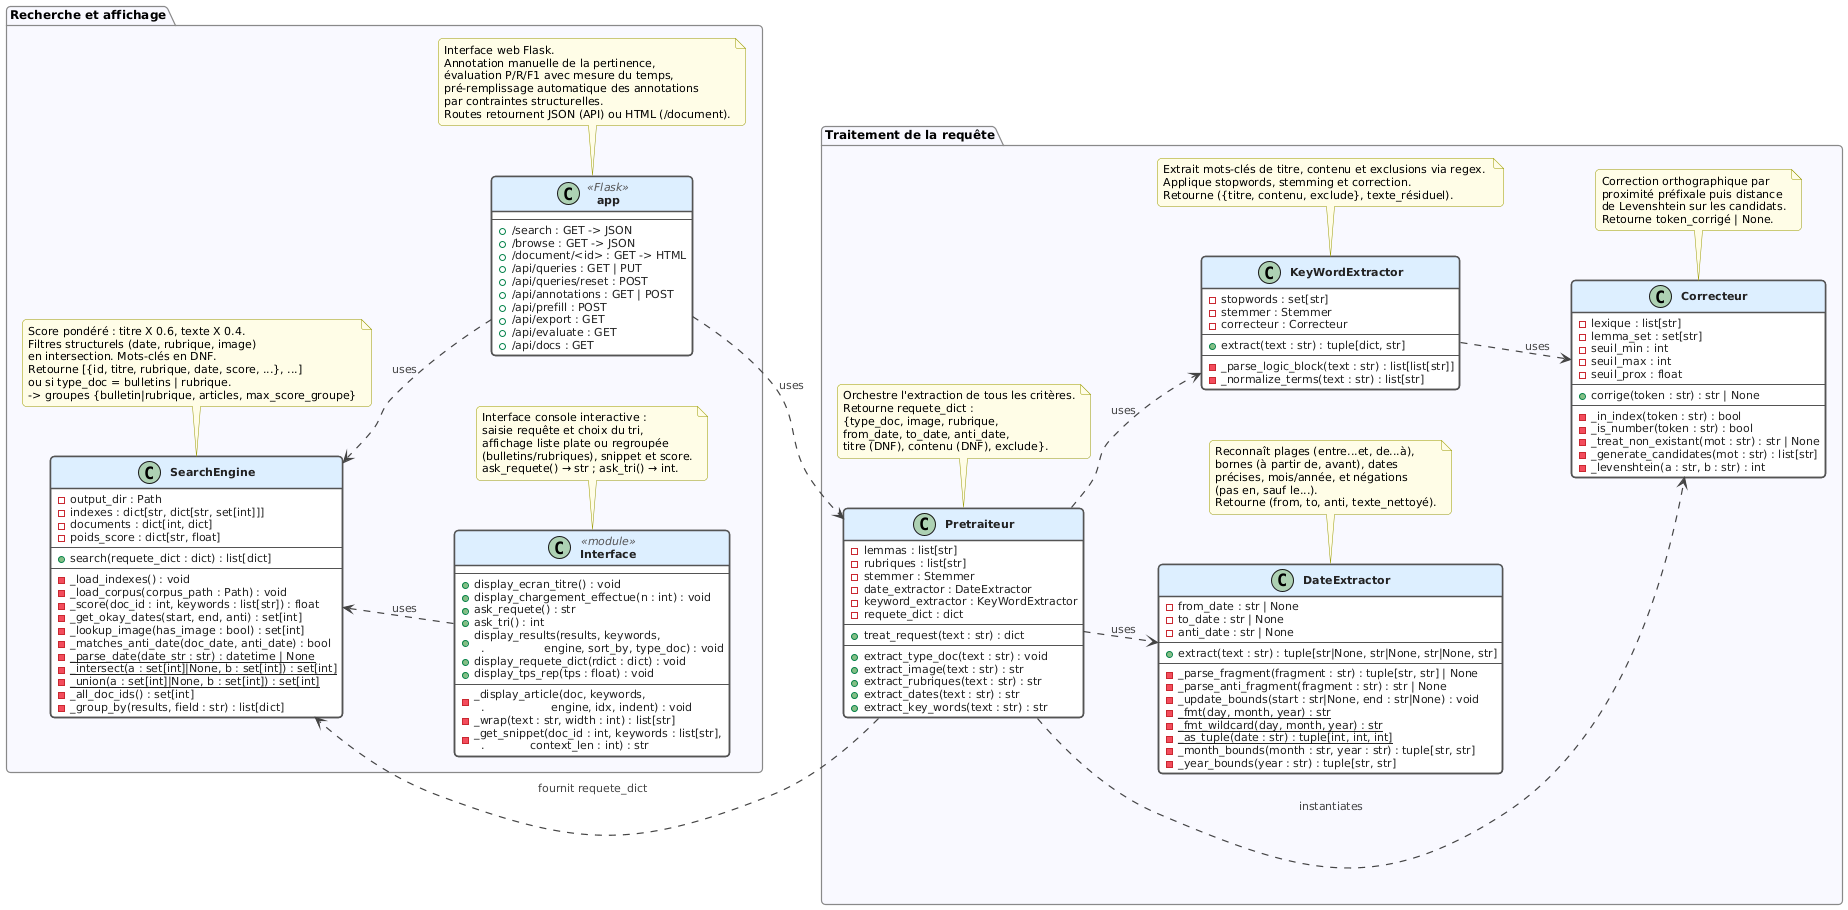

The diagram above was rendered by PlantUML. Its source (embedded in the PNG):
@startuml
skinparam defaultFontName Helvetica

skinparam class {
    BackgroundColor White
    BorderColor #555555
    BorderThickness 1.5
    HeaderBackgroundColor #DDEEFF
    FontStyle bold
    AttributeFontSize 11
    AttributeFontColor #222222
    StereotypeFontColor #555555
    StereotypeFontSize 11
}

skinparam arrow {
    Color #444444
    FontColor #444444
    FontSize 11
    Thickness 1.2
}

skinparam note {
    BackgroundColor #FFFDE7
    BorderColor #999900
    FontSize 11
}

skinparam package {
    BackgroundColor #F8F8FF
    BorderColor #888888
    BorderThickness 1.2
    FontSize 12
    FontStyle bold
}

skinparam shadowing false
skinparam roundCorner 8
skinparam nodesep 50
skinparam ranksep 40

left to right direction


package "Traitement de la requête" {

    class Pretraiteur {
        - lemmas : list[str]
        - rubriques : list[str]
        - stemmer : Stemmer
        - date_extractor : DateExtractor
        - keyword_extractor : KeyWordExtractor
        - requete_dict : dict
        ---
        + treat_request(text : str) : dict
        ---
        + extract_type_doc(text : str) : void
        + extract_image(text : str) : str
        + extract_rubriques(text : str) : str
        + extract_dates(text : str) : str
        + extract_key_words(text : str) : str
    }

    class DateExtractor {
        - from_date : str | None
        - to_date : str | None
        - anti_date : str | None
        ---
        + extract(text : str) : tuple[str|None, str|None, str|None, str]
        ---
        - _parse_fragment(fragment : str) : tuple[str, str] | None
        - _parse_anti_fragment(fragment : str) : str | None
        - _update_bounds(start : str|None, end : str|None) : void
        - {static} _fmt(day, month, year) : str
        - {static} _fmt_wildcard(day, month, year) : str
        - {static} _as_tuple(date : str) : tuple[int, int, int]
        - _month_bounds(month : str, year : str) : tuple[str, str]
        - _year_bounds(year : str) : tuple[str, str]
    }

    class KeyWordExtractor {
        - stopwords : set[str]
        - stemmer : Stemmer
        - correcteur : Correcteur
        ---
        + extract(text : str) : tuple[dict, str]
        ---
        - _parse_logic_block(text : str) : list[list[str]]
        - _normalize_terms(text : str) : list[str]
    }

    class Correcteur {
        - lexique : list[str]
        - lemma_set : set[str]
        - seuil_min : int
        - seuil_max : int
        - seuil_prox : float
        ---
        + corrige(token : str) : str | None
        ---
        - _in_index(token : str) : bool
        - _is_number(token : str) : bool
        - _treat_non_existant(mot : str) : str | None
        - _generate_candidates(mot : str) : list[str]
        - _levenshtein(a : str, b : str) : int
    }

    note bottom of Pretraiteur
        Orchestre l'extraction de tous les critères.
        Retourne requete_dict :
        {type_doc, image, rubrique, 
        from_date, to_date, anti_date, 
        titre (DNF), contenu (DNF), exclude}.
    end note

    note bottom of Correcteur
        Correction orthographique par
        proximité préfixale puis distance
        de Levenshtein sur les candidats.
        Retourne token_corrigé | None.
    end note

    note bottom of DateExtractor
        Reconnaît plages (entre...et, de...à),
        bornes (à partir de, avant), dates
        précises, mois/année, et négations
        (pas en, sauf le...).
        Retourne (from, to, anti, texte_nettoyé).
    end note

    note bottom of KeyWordExtractor
        Extrait mots-clés de titre, contenu et exclusions via regex. 
        Applique stopwords, stemming et correction.
        Retourne ({titre, contenu, exclude}, texte_résiduel).
    end note

    Pretraiteur      -[hidden]down-> DateExtractor
    Pretraiteur      -[hidden]down-> KeyWordExtractor
    KeyWordExtractor -[hidden]down-> Correcteur
}

package "Recherche et affichage" {

    class SearchEngine {
        - output_dir : Path
        - indexes : dict[str, dict[str, set[int]]]
        - documents : dict[int, dict]
        - poids_score : dict[str, float]
        ---
        + search(requete_dict : dict) : list[dict]
        ---
        - _load_indexes() : void
        - _load_corpus(corpus_path : Path) : void
        - _score(doc_id : int, keywords : list[str]) : float
        - _get_okay_dates(start, end, anti) : set[int]
        - _lookup_image(has_image : bool) : set[int]
        - _matches_anti_date(doc_date, anti_date) : bool
        - {static} _parse_date(date_str : str) : datetime | None
        - {static} _intersect(a : set[int]|None, b : set[int]) : set[int]
        - {static} _union(a : set[int]|None, b : set[int]) : set[int]
        - _all_doc_ids() : set[int]
        - _group_by(results, field : str) : list[dict]
    }

    note bottom of SearchEngine
        Score pondéré : titre X 0.6, texte X 0.4.
        Filtres structurels (date, rubrique, image)
        en intersection. Mots-clés en DNF.
        Retourne [{id, titre, rubrique, date, score, ...}, ...]
        ou si type_doc = bulletins | rubrique.
        -> groupes {bulletin|rubrique, articles, max_score_groupe}
    end note

    class "Interface" <<module>> {
        ---
        + display_ecran_titre() : void
        + display_chargement_effectue(n : int) : void
        + ask_requete() : str
        + ask_tri() : int
        + display_results(results, keywords,\n  .                 engine, sort_by, type_doc) : void
        + display_requete_dict(rdict : dict) : void
        + display_tps_rep(tps : float) : void
        ---
        - _display_article(doc, keywords,\n  .                   engine, idx, indent) : void
        - _wrap(text : str, width : int) : list[str]
        - _get_snippet(doc_id : int, keywords : list[str],\n  .             context_len : int) : str
    }

    note bottom of "Interface"
        Interface console interactive :
        saisie requête et choix du tri,
        affichage liste plate ou regroupée
        (bulletins/rubriques), snippet et score.
        ask_requete() → str ; ask_tri() → int.
    end note

    class "app" <<Flask>> {
        ---
        + /search : GET -> JSON
        + /browse : GET -> JSON
        + /document/<id> : GET -> HTML
        + /api/queries : GET | PUT
        + /api/queries/reset : POST
        + /api/annotations : GET | POST
        + /api/prefill : POST
        + /api/export : GET
        + /api/evaluate : GET
        + /api/docs : GET
    }

    note bottom of "app"
        Interface web Flask.
        Annotation manuelle de la pertinence,
        évaluation P/R/F1 avec mesure du temps,
        pré-remplissage automatique des annotations
        par contraintes structurelles.
        Routes retournent JSON (API) ou HTML (/document).
    end note

    SearchEngine -[hidden]down-> "Interface"
    SearchEngine -[hidden]down-> "app"
    "Interface" -[hidden]right-> "app"
}

Pretraiteur      ..>  DateExtractor      : «uses»
Pretraiteur      ..>  KeyWordExtractor   : «uses»
Pretraiteur      ..>  Correcteur         : «instantiates»
KeyWordExtractor ..>  Correcteur         : «uses»

"Interface" ..> SearchEngine : «uses»
"app"       ..> SearchEngine : «uses»

Pretraiteur ..> SearchEngine : «fournit requete_dict»
"app"        ..> Pretraiteur : «uses»
@enduml